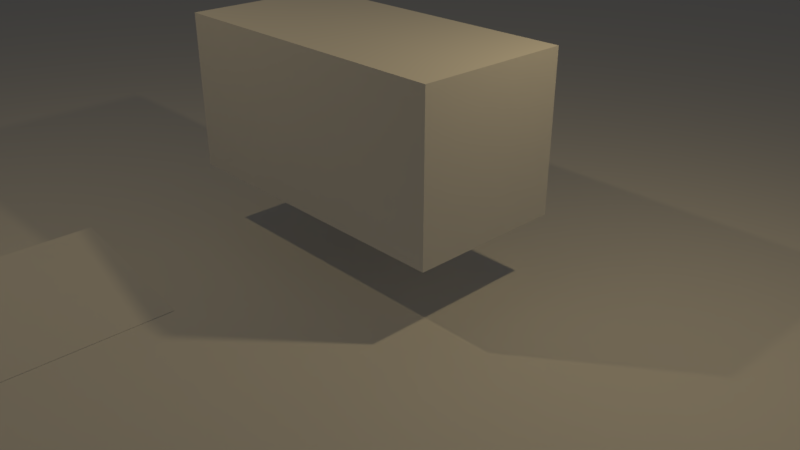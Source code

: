 # Source: vehicle02.blend  (saved by Blender 2.79.0; exported with 4.5.12 LTS)
import bpy
from mathutils import Matrix  # noqa: F401  (used for matrix-valued properties, if any)

bpy.ops.wm.read_factory_settings(use_empty=True)
scene = bpy.context.scene
scene.name = 'Scene'

# ---- collections
col_collection_1 = bpy.data.collections.new('Collection 1'); scene.collection.children.link(col_collection_1)

# ---- materials (node trees are filled in below, after node groups)
mat_material = bpy.data.materials.new('Material')
mat_material.alpha_threshold = 0.0
mat_material.use_transparent_shadow = False
mat_material.roughness = 0.5
mat_material.line_color = (0.0, 0.0, 0.0, 1.0)

# ---- material node trees

# ---- world
world_world = bpy.data.worlds.new('World'); scene.world = world_world
world_world.color = (0.05088, 0.05088, 0.05088)
world_world.use_sun_shadow = False
world_world.sun_shadow_jitter_overblur = 0.0
world_world.cycles.sampling_method = 'MANUAL'

# ---- cameras
cam_camera = bpy.data.cameras.new('Camera')
cam_camera.clip_end = 100.0
cam_camera.lens = 35.0
cam_camera.sensor_width = 32.0
cam_camera.sensor_height = 18.0
cam_camera.ortho_scale = 7.314
cam_camera.dof.focus_distance = 0.0
cam_camera.dof.aperture_fstop = 128.0

# ---- lights
light_lamp_001 = bpy.data.lights.new('Lamp.001', 'POINT')
light_lamp_001.color = (1.0, 0.7635, 0.3923)
light_lamp_001.transmission_factor = 0.0
light_lamp_001.cutoff_distance = 30.0
light_lamp_001.energy = 200.0
light_lamp_001.shadow_buffer_clip_start = 1.001
light_lamp_001.shadow_soft_size = 0.1
light_lamp_001.shadow_maximum_resolution = 0.006
light_lamp_001.use_absolute_resolution = True
light_lamp = bpy.data.lights.new('Lamp', 'POINT')
light_lamp.color = (1.0, 0.7635, 0.3923)
light_lamp.transmission_factor = 0.0
light_lamp.cutoff_distance = 30.0
light_lamp.energy = 200.0
light_lamp.shadow_buffer_clip_start = 1.001
light_lamp.shadow_soft_size = 0.1
light_lamp.shadow_maximum_resolution = 0.006
light_lamp.use_absolute_resolution = True

# ---- meshes
me_cube_001 = bpy.data.meshes.new('Cube.001')
me_cube_001.from_pydata([(-1.0, -1.0, -1.0), (-1.0, -1.0, 1.0), (-1.0, 1.0, -1.0), (-1.0, 1.0, 1.0), (1.0, -1.0, -1.0), (1.0, -1.0, 1.0), (1.0, 1.0, -1.0), (1.0, 1.0, 1.0)], [], [(0, 1, 3, 2), (2, 3, 7, 6), (6, 7, 5, 4), (4, 5, 1, 0), (2, 6, 4, 0), (7, 3, 1, 5)])
me_cube_001.use_remesh_preserve_volume = False
me_cube_001.use_remesh_preserve_attributes = False
me_cube_001.use_mirror_vertex_groups = False
me_cube_001.update()
me_plane = bpy.data.meshes.new('Plane')
me_plane.from_pydata([(-1.098, -0.9961, -0.01992), (0.9023, -0.9961, -0.01992), (-1.098, 1.004, -0.01992), (0.9023, 1.004, -0.01992)], [], [(0, 1, 3, 2)])
me_plane.use_remesh_preserve_volume = False
me_plane.use_remesh_preserve_attributes = False
me_plane.use_mirror_vertex_groups = False
me_plane.update()
me_cube = bpy.data.meshes.new('Cube')
me_cube.from_pydata([(-1.991e-05, 1.036, -1.061), (-1.991e-05, -0.9639, -1.061), (-4.0, -0.9639, -1.061), (-4.0, 1.036, -1.061), (-1.895e-05, 1.036, 0.9386), (-2.122e-05, -0.9639, 0.9386), (-4.0, -0.9639, 0.9386), (-4.0, 1.036, 0.9386)], [], [(0, 1, 2, 3), (4, 7, 6, 5), (0, 4, 5, 1), (1, 5, 6, 2), (2, 6, 7, 3), (4, 0, 3, 7)])
me_cube.materials.append(mat_material)
me_cube.use_remesh_preserve_volume = False
me_cube.use_remesh_preserve_attributes = False
me_cube.use_mirror_vertex_groups = False
me_cube.update()

# ---- objects
ob_cube_001 = bpy.data.objects.new('Cube.001', me_cube_001)
ob_lamp_001 = bpy.data.objects.new('Lamp.001', light_lamp_001)
ob_plane = bpy.data.objects.new('Plane', me_plane)
ob_cube = bpy.data.objects.new('Cube', me_cube)
ob_lamp = bpy.data.objects.new('Lamp', light_lamp)
ob_camera = bpy.data.objects.new('Camera', cam_camera)

# ---- transforms, parenting, visibility, modifiers, constraints
ob_cube_001.location = (-1.655, -3.537, -0.8022)
ob_cube_001.rotation_euler = (0.0, 0.1745, 0.0)
ob_cube_001.lineart.crease_threshold = 0.0
ob_lamp_001.location = (-2.461, -4.263, 7.903)
ob_lamp_001.rotation_euler = (0.6503, 0.05522, 1.866)
ob_lamp_001.lock_rotations_4d = False
ob_lamp_001.empty_display_type = 'ARROWS'
ob_lamp_001.color = (0.0, 0.0, 0.0, 0.0)
ob_lamp_001.lineart.crease_threshold = 0.0
ob_plane.location = (1.953, -0.07877, 0.3985)
ob_plane.scale = (20.0, 20.0, 20.0)
ob_plane.lineart.crease_threshold = 0.0
ob_cube.location = (1.953, -0.01081, 1.967)
ob_cube.lock_rotations_4d = False
ob_cube.empty_display_type = 'ARROWS'
ob_cube.lineart.crease_threshold = 0.0
ob_lamp.location = (4.076, 1.005, 5.904)
ob_lamp.rotation_euler = (0.6503, 0.05522, 1.866)
ob_lamp.lock_rotations_4d = False
ob_lamp.empty_display_type = 'ARROWS'
ob_lamp.color = (0.0, 0.0, 0.0, 0.0)
ob_lamp.lineart.crease_threshold = 0.0
ob_camera.location = (7.481, -6.508, 5.344)
ob_camera.rotation_euler = (1.109, 0.0, 0.8149)
ob_camera.lock_rotations_4d = False
ob_camera.empty_display_type = 'ARROWS'
ob_camera.color = (0.0, 0.0, 0.0, 0.0)
ob_camera.display_type = 'WIRE'
ob_camera.lineart.crease_threshold = 0.0

# ---- collection membership
col_collection_1.objects.link(ob_cube_001)
col_collection_1.objects.link(ob_lamp_001)
col_collection_1.objects.link(ob_plane)
col_collection_1.objects.link(ob_cube)
col_collection_1.objects.link(ob_lamp)
col_collection_1.objects.link(ob_camera)

# ---- scene / render settings (as saved in the file)
scene.camera = ob_camera
scene.frame_start = 1; scene.frame_end = 250; scene.frame_set(1)
scene.render.engine = 'BLENDER_EEVEE_NEXT'
scene.render.resolution_percentage = 50
scene.render.dither_intensity = 0.0
scene.cycles.use_denoising = False
scene.cycles.samples = 128
scene.cycles.sampling_pattern = 'TABULATED_SOBOL'
scene.cycles.use_adaptive_sampling = False
scene.cycles.use_light_tree = False
scene.cycles.blur_glossy = 0.0
scene.cycles.sample_clamp_indirect = 0.0
scene.view_settings.view_transform = 'Standard'
bpy.context.view_layer.update()
